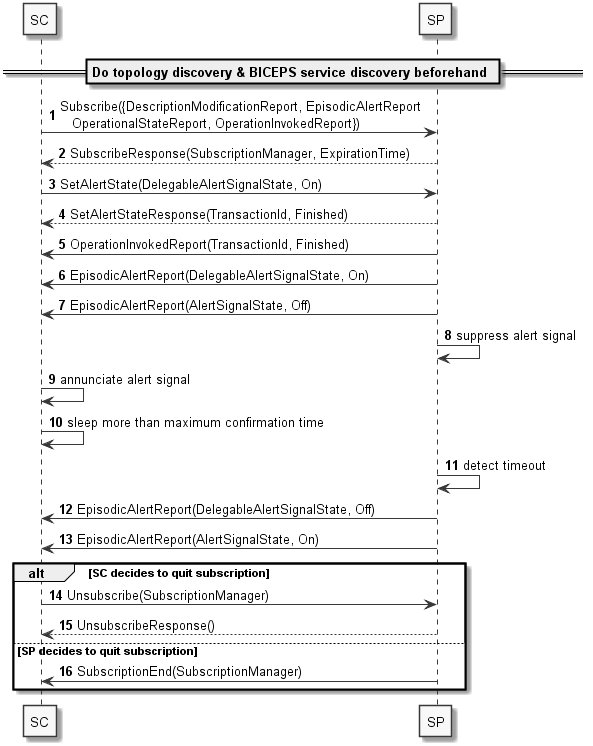

The diagram above was rendered by PlantUML. Its source (embedded in the PNG):
@startuml

skinparam monochrome true
autonumber


participant "SC" as sdc_sc
participant "SP" as sdc_sp


== Do topology discovery & BICEPS service discovery beforehand ==

sdc_sc -> sdc_sp: Subscribe({DescriptionModificationReport, EpisodicAlertReport\n   OperationalStateReport, OperationInvokedReport})
sdc_sc <-- sdc_sp: SubscribeResponse(SubscriptionManager, ExpirationTime)

sdc_sc -> sdc_sp: SetAlertState(DelegableAlertSignalState, On)
sdc_sc <-- sdc_sp: SetAlertStateResponse(TransactionId, Finished)

sdc_sc <- sdc_sp: OperationInvokedReport(TransactionId, Finished)
sdc_sc <- sdc_sp: EpisodicAlertReport(DelegableAlertSignalState, On)
sdc_sc <- sdc_sp: EpisodicAlertReport(AlertSignalState, Off)
    
sdc_sp -> sdc_sp: suppress alert signal
sdc_sc <- sdc_sc: annunciate alert signal
sdc_sc <- sdc_sc: sleep more than maximum confirmation time

sdc_sp -> sdc_sp: detect timeout

sdc_sc <- sdc_sp: EpisodicAlertReport(DelegableAlertSignalState, Off)
sdc_sc <- sdc_sp: EpisodicAlertReport(AlertSignalState, On)

alt SC decides to quit subscription
    sdc_sc -> sdc_sp: Unsubscribe(SubscriptionManager)
    sdc_sc <-- sdc_sp: UnsubscribeResponse()
else SP decides to quit subscription
    sdc_sc <- sdc_sp: SubscriptionEnd(SubscriptionManager)
end

@enduml